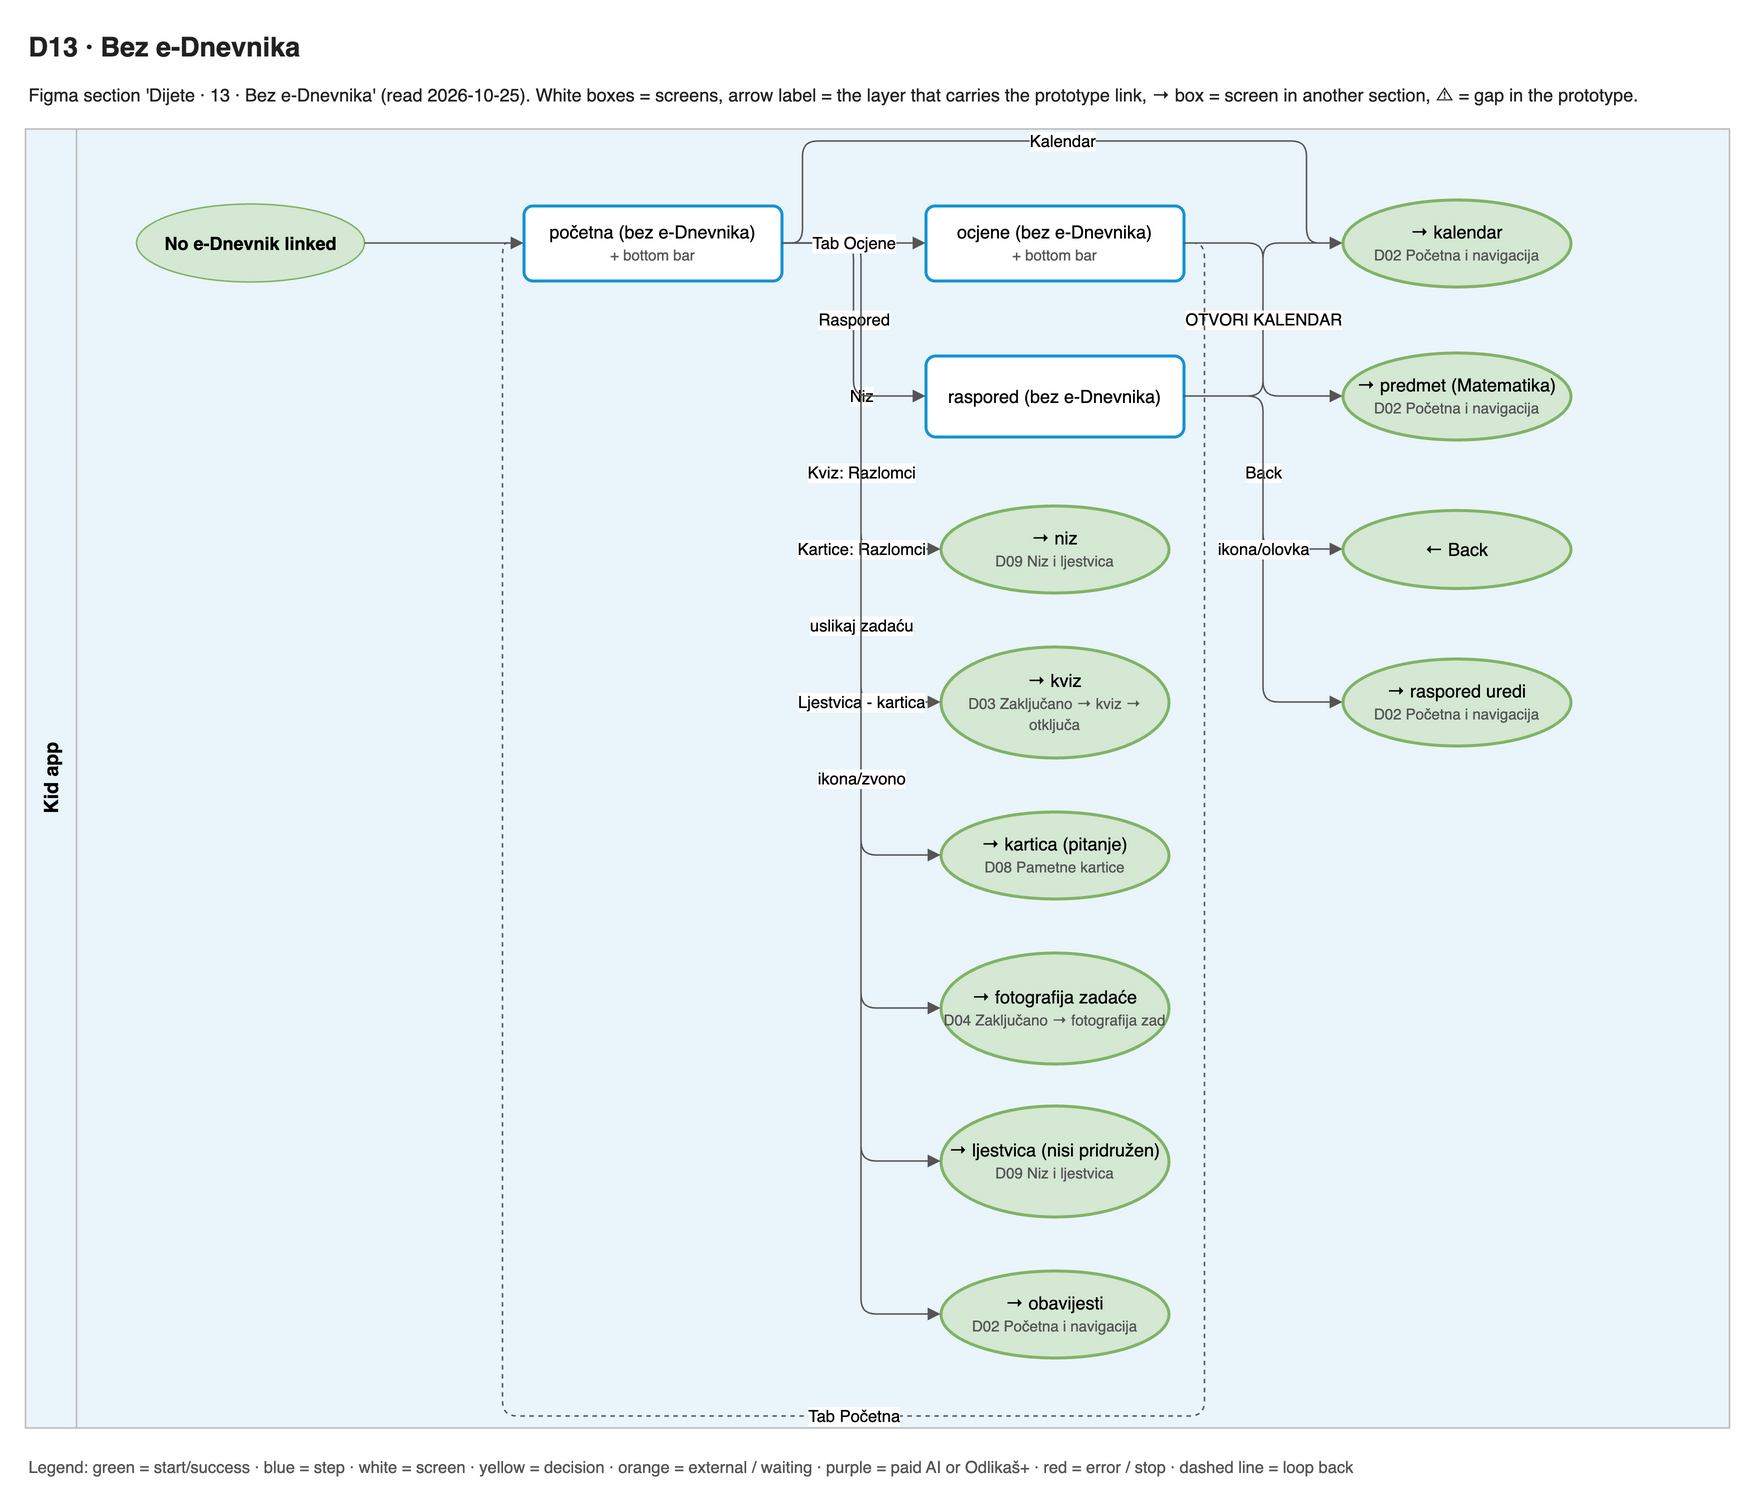

The diagram above was exported from draw.io. Its source (the exported page's mxGraphModel, read from the mxfile embedded in the PNG):
<mxGraphModel adaptiveColors="auto">
  <root>
    <mxCell id="0" />
    <mxCell id="1" parent="0" />
    <mxCell id="title" value="D13 · Bez e-Dnevnika" style="text;html=1;align=left;verticalAlign=middle;whiteSpace=wrap;fontSize=18;fontColor=#222222;fontFamily=Helvetica;fontStyle=1;" vertex="1" parent="1">
      <mxGeometry x="0" y="0" width="1136" height="30" as="geometry" />
    </mxCell>
    <mxCell id="summary" value="Figma section 'Dijete · 13 · Bez e-Dnevnika' (read 2026-10-25). White boxes = screens, arrow label = the layer that carries the prototype link, → box = screen in another section, ⚠ = gap in the prototype." style="text;html=1;align=left;verticalAlign=middle;whiteSpace=wrap;fontSize=12;fontColor=#222222;fontFamily=Helvetica;" vertex="1" parent="1">
      <mxGeometry x="0" y="30" width="1136" height="34" as="geometry" />
    </mxCell>
    <mxCell id="lane0" value="Kid app" style="swimlane;horizontal=0;startSize=34;fillColor=#EAF5FB;swimlaneFillColor=#EAF5FB;strokeColor=#BBBBBB;fontStyle=1;fontSize=13;html=1;fontFamily=Helvetica;" vertex="1" parent="1">
      <mxGeometry x="0" y="70" width="1136" height="866" as="geometry" />
    </mxCell>
    <mxCell id="s0" value="početna (bez e-Dnevnika)&lt;br&gt;&lt;font style='font-size:10px' color='#555555'&gt;+ bottom bar&lt;/font&gt;" style="rounded=1;arcSize=12;fillColor=#ffffff;strokeColor=#1794D2;strokeWidth=2;whiteSpace=wrap;html=1;fontSize=12;fontFamily=Helvetica;" vertex="1" parent="1">
      <mxGeometry x="332" y="121" width="172" height="50" as="geometry" />
    </mxCell>
    <mxCell id="s1" value="ocjene (bez e-Dnevnika)&lt;br&gt;&lt;font style='font-size:10px' color='#555555'&gt;+ bottom bar&lt;/font&gt;" style="rounded=1;arcSize=12;fillColor=#ffffff;strokeColor=#1794D2;strokeWidth=2;whiteSpace=wrap;html=1;fontSize=12;fontFamily=Helvetica;" vertex="1" parent="1">
      <mxGeometry x="600" y="121" width="172" height="50" as="geometry" />
    </mxCell>
    <mxCell id="s2" value="raspored (bez e-Dnevnika)" style="rounded=1;arcSize=12;fillColor=#ffffff;strokeColor=#1794D2;strokeWidth=2;whiteSpace=wrap;html=1;fontSize=12;fontFamily=Helvetica;" vertex="1" parent="1">
      <mxGeometry x="600" y="221" width="172" height="54" as="geometry" />
    </mxCell>
    <mxCell id="x0" value="→ niz&lt;br&gt;&lt;font style='font-size:10px' color='#555555'&gt;D09 Niz i ljestvica&lt;/font&gt;" style="ellipse;fillColor=#d5e8d4;strokeColor=#82b366;strokeWidth=2;whiteSpace=wrap;html=1;fontSize=12;fontFamily=Helvetica;" vertex="1" parent="1">
      <mxGeometry x="610" y="321" width="152" height="58" as="geometry" />
    </mxCell>
    <mxCell id="x1" value="→ kviz&lt;br&gt;&lt;font style='font-size:10px' color='#555555'&gt;D03 Zaključano → kviz → otključa&lt;/font&gt;" style="ellipse;fillColor=#d5e8d4;strokeColor=#82b366;strokeWidth=2;whiteSpace=wrap;html=1;fontSize=12;fontFamily=Helvetica;" vertex="1" parent="1">
      <mxGeometry x="610" y="415" width="152" height="74" as="geometry" />
    </mxCell>
    <mxCell id="x2" value="→ kartica (pitanje)&lt;br&gt;&lt;font style='font-size:10px' color='#555555'&gt;D08 Pametne kartice&lt;/font&gt;" style="ellipse;fillColor=#d5e8d4;strokeColor=#82b366;strokeWidth=2;whiteSpace=wrap;html=1;fontSize=12;fontFamily=Helvetica;" vertex="1" parent="1">
      <mxGeometry x="610" y="525" width="152" height="58" as="geometry" />
    </mxCell>
    <mxCell id="x3" value="→ fotografija zadaće&lt;br&gt;&lt;font style='font-size:10px' color='#555555'&gt;D04 Zaključano → fotografija zad&lt;/font&gt;" style="ellipse;fillColor=#d5e8d4;strokeColor=#82b366;strokeWidth=2;whiteSpace=wrap;html=1;fontSize=12;fontFamily=Helvetica;" vertex="1" parent="1">
      <mxGeometry x="610" y="619" width="152" height="74" as="geometry" />
    </mxCell>
    <mxCell id="x4" value="→ kalendar&lt;br&gt;&lt;font style='font-size:10px' color='#555555'&gt;D02 Početna i navigacija&lt;/font&gt;" style="ellipse;fillColor=#d5e8d4;strokeColor=#82b366;strokeWidth=2;whiteSpace=wrap;html=1;fontSize=12;fontFamily=Helvetica;" vertex="1" parent="1">
      <mxGeometry x="878" y="117" width="152" height="58" as="geometry" />
    </mxCell>
    <mxCell id="x5" value="→ ljestvica (nisi pridružen)&lt;br&gt;&lt;font style='font-size:10px' color='#555555'&gt;D09 Niz i ljestvica&lt;/font&gt;" style="ellipse;fillColor=#d5e8d4;strokeColor=#82b366;strokeWidth=2;whiteSpace=wrap;html=1;fontSize=12;fontFamily=Helvetica;" vertex="1" parent="1">
      <mxGeometry x="610" y="721" width="152" height="74" as="geometry" />
    </mxCell>
    <mxCell id="x6" value="→ obavijesti&lt;br&gt;&lt;font style='font-size:10px' color='#555555'&gt;D02 Početna i navigacija&lt;/font&gt;" style="ellipse;fillColor=#d5e8d4;strokeColor=#82b366;strokeWidth=2;whiteSpace=wrap;html=1;fontSize=12;fontFamily=Helvetica;" vertex="1" parent="1">
      <mxGeometry x="610" y="831" width="152" height="58" as="geometry" />
    </mxCell>
    <mxCell id="x7" value="→ predmet (Matematika)&lt;br&gt;&lt;font style='font-size:10px' color='#555555'&gt;D02 Početna i navigacija&lt;/font&gt;" style="ellipse;fillColor=#d5e8d4;strokeColor=#82b366;strokeWidth=2;whiteSpace=wrap;html=1;fontSize=12;fontFamily=Helvetica;" vertex="1" parent="1">
      <mxGeometry x="878" y="219" width="152" height="58" as="geometry" />
    </mxCell>
    <mxCell id="x8" value="← Back" style="ellipse;fillColor=#d5e8d4;strokeColor=#82b366;strokeWidth=2;whiteSpace=wrap;html=1;fontSize=12;fontFamily=Helvetica;" vertex="1" parent="1">
      <mxGeometry x="878" y="324" width="152" height="52" as="geometry" />
    </mxCell>
    <mxCell id="x9" value="→ raspored uredi&lt;br&gt;&lt;font style='font-size:10px' color='#555555'&gt;D02 Početna i navigacija&lt;/font&gt;" style="ellipse;fillColor=#d5e8d4;strokeColor=#82b366;strokeWidth=2;whiteSpace=wrap;html=1;fontSize=12;fontFamily=Helvetica;" vertex="1" parent="1">
      <mxGeometry x="878" y="423" width="152" height="58" as="geometry" />
    </mxCell>
    <mxCell id="in0" value="No e-Dnevnik linked" style="ellipse;fillColor=#d5e8d4;strokeColor=#82b366;fontStyle=1;whiteSpace=wrap;html=1;fontSize=12;fontFamily=Helvetica;" vertex="1" parent="1">
      <mxGeometry x="74" y="120" width="152" height="52" as="geometry" />
    </mxCell>
    <mxCell id="e0" value="Niz" style="edgeStyle=orthogonalEdgeStyle;rounded=1;html=1;fontSize=11;endArrow=block;endFill=1;strokeColor=#555555;labelBackgroundColor=default;exitX=1;exitY=0.5;entryX=0;entryY=0.5;" edge="1" parent="1" source="s0" target="x0">
      <mxGeometry relative="1" as="geometry" />
    </mxCell>
    <mxCell id="e1" value="Kviz: Razlomci" style="edgeStyle=orthogonalEdgeStyle;rounded=1;html=1;fontSize=11;endArrow=block;endFill=1;strokeColor=#555555;labelBackgroundColor=default;exitX=1;exitY=0.5;entryX=0;entryY=0.5;" edge="1" parent="1" source="s0" target="x1">
      <mxGeometry relative="1" as="geometry" />
    </mxCell>
    <mxCell id="e2" value="Kartice: Razlomci" style="edgeStyle=orthogonalEdgeStyle;rounded=1;html=1;fontSize=11;endArrow=block;endFill=1;strokeColor=#555555;labelBackgroundColor=default;exitX=1;exitY=0.5;entryX=0;entryY=0.5;" edge="1" parent="1" source="s0" target="x2">
      <mxGeometry relative="1" as="geometry" />
    </mxCell>
    <mxCell id="e3" value="uslikaj zadaću" style="edgeStyle=orthogonalEdgeStyle;rounded=1;html=1;fontSize=11;endArrow=block;endFill=1;strokeColor=#555555;labelBackgroundColor=default;exitX=1;exitY=0.5;entryX=0;entryY=0.5;" edge="1" parent="1" source="s0" target="x3">
      <mxGeometry relative="1" as="geometry" />
    </mxCell>
    <mxCell id="e4" value="Raspored" style="edgeStyle=orthogonalEdgeStyle;rounded=1;html=1;fontSize=11;endArrow=block;endFill=1;strokeColor=#555555;labelBackgroundColor=default;exitX=1;exitY=0.5;entryX=0;entryY=0.5;" edge="1" parent="1" source="s0" target="s2">
      <mxGeometry relative="1" as="geometry" />
    </mxCell>
    <mxCell id="e5" value="Kalendar" style="edgeStyle=orthogonalEdgeStyle;rounded=1;html=1;fontSize=11;endArrow=block;endFill=1;strokeColor=#555555;labelBackgroundColor=default;exitX=1;exitY=0.5;entryX=0;entryY=0.5;" edge="1" parent="1" source="s0" target="x4">
      <mxGeometry relative="1" as="geometry">
        <Array as="points">
          <mxPoint x="518" y="146" />
          <mxPoint x="518" y="78" />
          <mxPoint x="854" y="78" />
          <mxPoint x="854" y="146" />
        </Array>
      </mxGeometry>
    </mxCell>
    <mxCell id="e6" value="Ljestvica - kartica" style="edgeStyle=orthogonalEdgeStyle;rounded=1;html=1;fontSize=11;endArrow=block;endFill=1;strokeColor=#555555;labelBackgroundColor=default;exitX=1;exitY=0.5;entryX=0;entryY=0.5;" edge="1" parent="1" source="s0" target="x5">
      <mxGeometry relative="1" as="geometry" />
    </mxCell>
    <mxCell id="e7" value="ikona/zvono" style="edgeStyle=orthogonalEdgeStyle;rounded=1;html=1;fontSize=11;endArrow=block;endFill=1;strokeColor=#555555;labelBackgroundColor=default;exitX=1;exitY=0.5;entryX=0;entryY=0.5;" edge="1" parent="1" source="s0" target="x6">
      <mxGeometry relative="1" as="geometry" />
    </mxCell>
    <mxCell id="e8" value="Matematika" style="edgeStyle=orthogonalEdgeStyle;rounded=1;html=1;fontSize=11;endArrow=block;endFill=1;strokeColor=#555555;labelBackgroundColor=default;exitX=1;exitY=0.5;entryX=0;entryY=0.5;" edge="1" parent="1" source="s1" target="x7">
      <mxGeometry relative="1" as="geometry" />
    </mxCell>
    <mxCell id="e9" value="Back" style="edgeStyle=orthogonalEdgeStyle;rounded=1;html=1;fontSize=11;endArrow=block;endFill=1;strokeColor=#555555;labelBackgroundColor=default;exitX=1;exitY=0.5;entryX=0;entryY=0.5;" edge="1" parent="1" source="s2" target="x8">
      <mxGeometry relative="1" as="geometry" />
    </mxCell>
    <mxCell id="e10" value="ikona/olovka" style="edgeStyle=orthogonalEdgeStyle;rounded=1;html=1;fontSize=11;endArrow=block;endFill=1;strokeColor=#555555;labelBackgroundColor=default;exitX=1;exitY=0.5;entryX=0;entryY=0.5;" edge="1" parent="1" source="s2" target="x9">
      <mxGeometry relative="1" as="geometry" />
    </mxCell>
    <mxCell id="e11" value="OTVORI KALENDAR" style="edgeStyle=orthogonalEdgeStyle;rounded=1;html=1;fontSize=11;endArrow=block;endFill=1;strokeColor=#555555;labelBackgroundColor=default;exitX=1;exitY=0.5;entryX=0;entryY=0.5;" edge="1" parent="1" source="s2" target="x4">
      <mxGeometry relative="1" as="geometry" />
    </mxCell>
    <mxCell id="e12" value="Tab Ocjene" style="edgeStyle=orthogonalEdgeStyle;rounded=1;html=1;fontSize=11;endArrow=block;endFill=1;strokeColor=#555555;labelBackgroundColor=default;exitX=1;exitY=0.5;entryX=0;entryY=0.5;" edge="1" parent="1" source="s0" target="s1">
      <mxGeometry relative="1" as="geometry" />
    </mxCell>
    <mxCell id="e13" value="Tab Početna" style="edgeStyle=orthogonalEdgeStyle;rounded=1;html=1;fontSize=11;endArrow=block;endFill=1;strokeColor=#555555;labelBackgroundColor=default;exitX=1;exitY=0.5;entryX=0;entryY=0.5;dashed=1;" edge="1" parent="1" source="s1" target="s0">
      <mxGeometry relative="1" as="geometry">
        <Array as="points">
          <mxPoint x="786" y="146" />
          <mxPoint x="786" y="928" />
          <mxPoint x="318" y="928" />
          <mxPoint x="318" y="146" />
        </Array>
      </mxGeometry>
    </mxCell>
    <mxCell id="e14" value="" style="edgeStyle=orthogonalEdgeStyle;rounded=1;html=1;fontSize=11;endArrow=block;endFill=1;strokeColor=#555555;labelBackgroundColor=default;exitX=1;exitY=0.5;entryX=0;entryY=0.5;" edge="1" parent="1" source="in0" target="s0">
      <mxGeometry relative="1" as="geometry" />
    </mxCell>
    <mxCell id="note0" value="Legend: green = start/success · blue = step · white = screen · yellow = decision · orange = external / waiting · purple = paid AI or Odlikaš+ · red = error / stop · dashed line = loop back" style="text;html=1;align=left;verticalAlign=middle;whiteSpace=wrap;fontSize=11;fontColor=#555555;fontFamily=Helvetica;" vertex="1" parent="1">
      <mxGeometry x="0" y="952" width="1136" height="20" as="geometry" />
    </mxCell>
  </root>
</mxGraphModel>